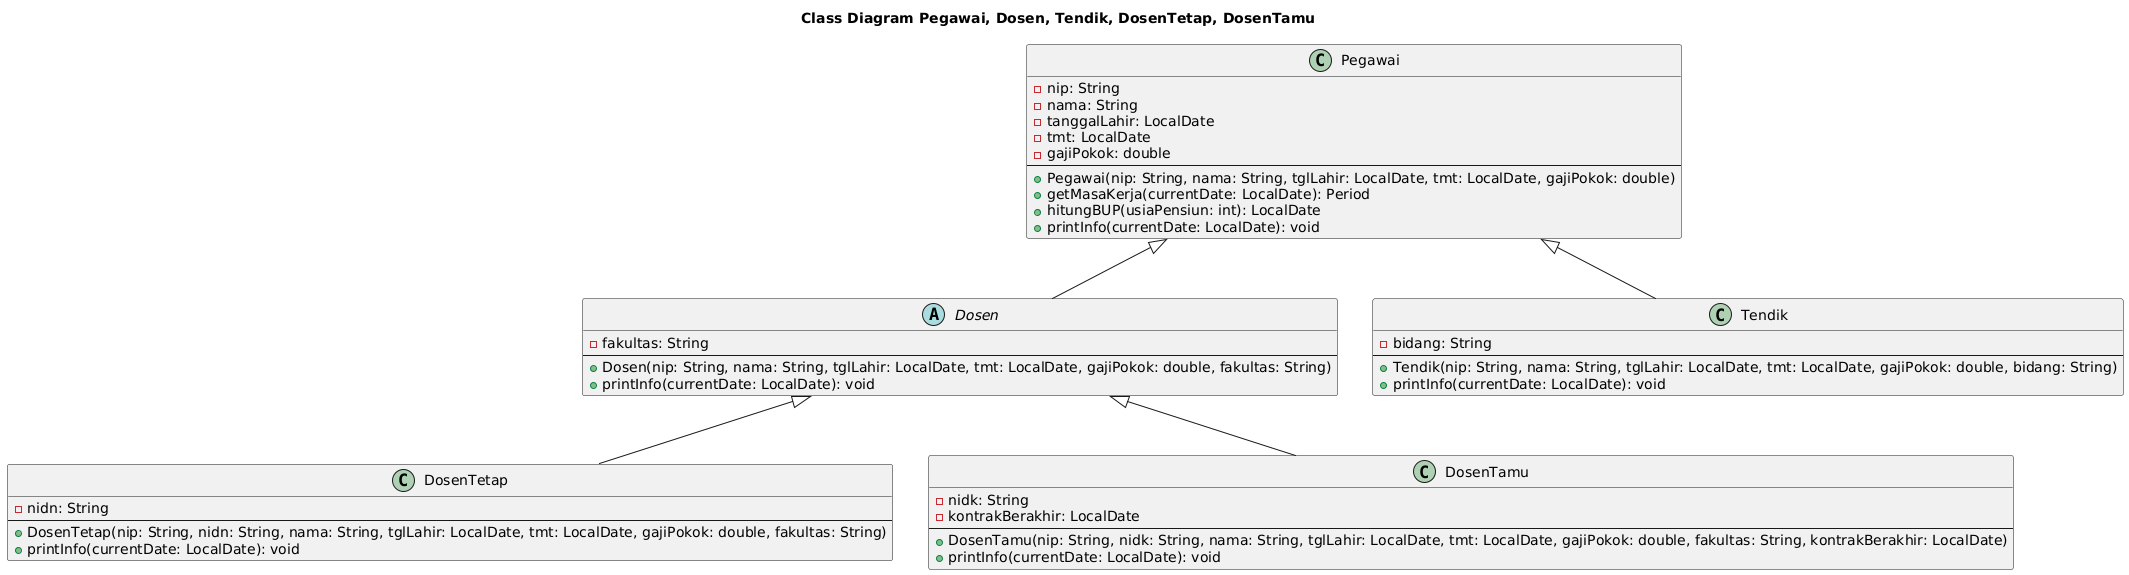

The diagram above was rendered by PlantUML. Its source (embedded in the PNG):
@startuml
title Class Diagram Pegawai, Dosen, Tendik, DosenTetap, DosenTamu

' Kelas Pegawai
class Pegawai {
  - nip: String
  - nama: String
  - tanggalLahir: LocalDate
  - tmt: LocalDate
  - gajiPokok: double
  --
  + Pegawai(nip: String, nama: String, tglLahir: LocalDate, tmt: LocalDate, gajiPokok: double)
  + getMasaKerja(currentDate: LocalDate): Period
  + hitungBUP(usiaPensiun: int): LocalDate
  + printInfo(currentDate: LocalDate): void
}

' Kelas Dosen (turunan dari Pegawai)
abstract class Dosen {
  - fakultas: String
  --
  + Dosen(nip: String, nama: String, tglLahir: LocalDate, tmt: LocalDate, gajiPokok: double, fakultas: String)
  + printInfo(currentDate: LocalDate): void
}

' Kelas Tendik (turunan dari Pegawai)
class Tendik {
  - bidang: String
  --
  + Tendik(nip: String, nama: String, tglLahir: LocalDate, tmt: LocalDate, gajiPokok: double, bidang: String)
  + printInfo(currentDate: LocalDate): void
}

' Kelas DosenTetap (turunan dari Dosen)
class DosenTetap {
  - nidn: String
  --
  + DosenTetap(nip: String, nidn: String, nama: String, tglLahir: LocalDate, tmt: LocalDate, gajiPokok: double, fakultas: String)
  + printInfo(currentDate: LocalDate): void
}

' Kelas DosenTamu (turunan dari Dosen)
class DosenTamu {
  - nidk: String
  - kontrakBerakhir: LocalDate
  --
  + DosenTamu(nip: String, nidk: String, nama: String, tglLahir: LocalDate, tmt: LocalDate, gajiPokok: double, fakultas: String, kontrakBerakhir: LocalDate)
  + printInfo(currentDate: LocalDate): void
}

' Relasi Inheritance
Pegawai <|-- Dosen
Pegawai <|-- Tendik
Dosen <|-- DosenTetap
Dosen <|-- DosenTamu
@enduml